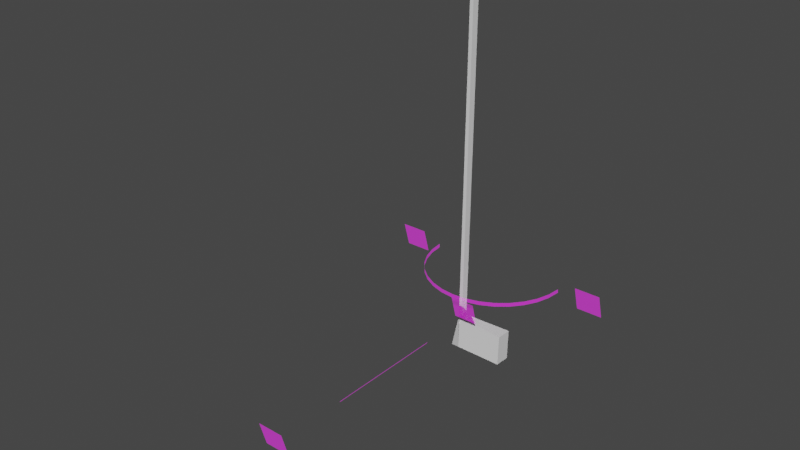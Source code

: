 # Source: aiming_3dui.blend  (saved by Blender 2.93.21; exported with 4.5.12 LTS)
import bpy
from mathutils import Matrix  # noqa: F401  (used for matrix-valued properties, if any)

bpy.ops.wm.read_factory_settings(use_empty=True)
scene = bpy.context.scene
scene.name = 'Scene'

# ---- collections
col_collection = bpy.data.collections.new('Collection'); scene.collection.children.link(col_collection)

# ---- images (referenced by path relative to the original .blend; pixels are not part of the script)
import os
ASSET_DIR = os.environ.get("B2B_ASSET_DIR", "")  # directory of the original .blend (textures are referenced by path, not embedded)
HERE = os.path.dirname(os.path.abspath(__file__))  # packed textures are extracted next to this script under _unpacked/

def load_image(name, relpath, width, height, colorspace="sRGB"):
    """Load a texture the original file referenced (path relative to the .blend, or extracted next to this script)."""
    p = next((c for c in (os.path.join(HERE, relpath), os.path.join(ASSET_DIR, relpath)) if relpath and os.path.exists(c)), "")
    if p:
        img = bpy.data.images.load(p, check_existing=True)
        img.name = name
    else:  # same state as the original file: an image datablock whose file is absent (Cycles renders it pink)
        img = bpy.data.images.new(name, width, height)
        img.source = "FILE"
        img.filepath = "//" + (relpath or name)
    img.colorspace_settings.name = colorspace
    return img
img_controls_png = load_image('Controls.png', 'Controls.png', 1024, 1024, 'sRGB')

# ---- materials (node trees are filled in below, after node groups)
mat_material_001 = bpy.data.materials.new('Material.001')
mat_material_001.use_transparent_shadow = False
mat_material_002 = bpy.data.materials.new('Material.002')
mat_material_002.use_transparent_shadow = False

# ---- material node trees
mat_material_001.use_nodes = True; mat_material_001.node_tree.nodes.clear()
_N = mat_material_001.node_tree.nodes; _L = mat_material_001.node_tree.links
n0 = _N.new('ShaderNodeBsdfPrincipled'); n0.name = 'Principled BSDF'; n0.location = (10, 300)
n0.distribution = 'GGX'
n0.subsurface_method = 'BURLEY'
n0.inputs[2].default_value = 0.4
n0.inputs[3].default_value = 1.45
n0.inputs[27].default_value = (0.0, 0.0, 0.0, 1.0)
n0.inputs[28].default_value = 1.0
n1 = _N.new('ShaderNodeOutputMaterial'); n1.name = 'Material Output'; n1.location = (320, 270)
_L.new(n0.outputs[0], n1.inputs[0])
n1.is_active_output = True
mat_material_002.use_nodes = True; mat_material_002.node_tree.nodes.clear()
_N = mat_material_002.node_tree.nodes; _L = mat_material_002.node_tree.links
n0 = _N.new('ShaderNodeBsdfPrincipled'); n0.name = 'Principled BSDF'; n0.location = (10, 300)
n0.distribution = 'GGX'
n0.subsurface_method = 'BURLEY'
n0.inputs[2].default_value = 1.0
n0.inputs[3].default_value = 1.45
n0.inputs[13].default_value = 0.0
n0.inputs[28].default_value = 1.0
n1 = _N.new('ShaderNodeOutputMaterial'); n1.name = 'Material Output'; n1.location = (532, 240)
n2 = _N.new('ShaderNodeTexImage'); n2.name = 'Image Texture'; n2.location = (-407, 274)
n2.image = img_controls_png
_L.new(n0.outputs[0], n1.inputs[0])
_L.new(n2.outputs[0], n0.inputs[0])
_L.new(n2.outputs[0], n0.inputs[27])
_L.new(n2.outputs[0], n0.inputs[4])
n1.is_active_output = True

# ---- world
world_world = bpy.data.worlds.new('World'); scene.world = world_world
world_world.use_nodes = True; world_world.node_tree.nodes.clear()
_N = world_world.node_tree.nodes; _L = world_world.node_tree.links
n0 = _N.new('ShaderNodeOutputWorld'); n0.name = 'World Output'; n0.location = (300, 300)
n1 = _N.new('ShaderNodeBackground'); n1.name = 'Background'; n1.location = (10, 300)
n1.inputs[0].default_value = (0.05088, 0.05088, 0.05088, 1.0)
_L.new(n1.outputs[0], n0.inputs[0])
n0.is_active_output = True
world_world.color = (0.05088, 0.05088, 0.05088)
world_world.use_sun_shadow = False
world_world.sun_shadow_jitter_overblur = 0.0

# ---- meshes
me_cube_001 = bpy.data.meshes.new('Cube.001')
me_cube_001.from_pydata([(0.217, 0.06127, -0.7796), (0.217, 0.06127, -0.7796), (0.217, 0.06127, -0.7796), (0.217, 0.06127, -0.9), (0.217, 0.06127, -0.9), (0.217, 0.06127, -0.9), (0.217, 0.0, -0.7796), (0.217, 0.0, -0.7796), (0.217, 0.0, -0.7796), (0.217, 0.0, -0.9), (0.217, 0.0, -0.9), (0.217, 0.0, -0.9), (0.01056, 0.05116, -0.7798), (0.01056, 0.05116, -0.7798), (0.01056, 0.05116, -0.7798), (0.01088, 0.05232, -0.9001), (0.01088, 0.05232, -0.9001), (0.01088, 0.05232, -0.9001), (0.01088, 0.05232, -0.9001), (0.01056, 0.023, -0.7792), (0.01056, 0.023, -0.7792), (0.01056, 0.023, -0.7792), (0.01056, 0.023, -0.7792), (0.0, 0.0, -0.9), (0.0, 0.0, -0.9), (0.0, 0.0, -0.9), (0.02039, 0.03563, 0.6595), (0.02039, 0.03563, 0.6595), (0.02039, 0.03563, 0.6595), (0.02496, 0.05232, -0.9002), (0.02496, 0.05232, -0.9002), (0.02496, 0.05232, -0.9002), (0.02039, 0.007478, 0.6601), (0.02039, 0.007478, 0.6601), (0.02039, 0.007478, 0.6601), (0.03066, 0.0, -0.9), (0.03066, 0.0, -0.9), (0.03066, 0.0, -0.9), (0.03066, 0.0, -0.9), (0.006305, 0.03563, 0.6596), (0.006305, 0.03563, 0.6596), (0.006305, 0.03563, 0.6596), (0.006302, 0.007476, 0.6602), (0.006302, 0.007476, 0.6602), (0.006302, 0.007476, 0.6602), (0.02464, 0.05116, -0.7799), (0.02464, 0.05116, -0.7799), (0.02464, 0.05116, -0.7799), (0.02464, 0.02301, -0.7793), (0.02464, 0.02301, -0.7793), (0.02464, 0.02301, -0.7793), (0.02464, 0.02301, -0.7793), (0.02464, 0.02301, -0.7793), (0.02339, 0.02301, -0.7793), (0.02339, 0.02301, -0.7793), (0.02339, 0.02301, -0.7793), (0.02496, 0.05232, -0.9002), (0.02496, 0.05232, -0.9002), (0.02496, 0.05232, -0.9002), (0.02496, 0.05232, -0.9002), (0.02496, 0.05232, -0.9002), (0.03066, 0.0, -0.7967), (0.03066, 0.0, -0.7967), (0.03066, 0.0, -0.7967), (0.0283, 0.0, -0.7953), (0.0283, 0.0, -0.7953)], [], [(7, 1, 46), (7, 46, 50), (36, 9, 6), (6, 48, 62), (6, 62, 36), (64, 53, 21), (21, 24, 35), (35, 61, 64), (21, 35, 64), (63, 51, 55), (63, 55, 65), (13, 16, 23), (13, 23, 20), (4, 10, 38), (4, 38, 59), (17, 58, 37), (17, 37, 25), (5, 2, 8), (5, 8, 11), (45, 0, 3), (45, 3, 57), (27, 41, 44), (27, 44, 33), (54, 49, 32), (32, 43, 22), (32, 22, 54), (42, 39, 12), (42, 12, 19), (56, 15, 29), (47, 60, 31), (31, 28, 34), (34, 52, 47), (31, 34, 47), (30, 18, 14), (14, 40, 26), (14, 26, 30)])
me_cube_001.polygons.foreach_set('use_smooth', [1, 1, 1, 1, 1, 1, 1, 1, 1, 1, 1, 1, 1, 1, 1, 1, 1, 0, 0, 1, 1, 0, 0, 0, 0, 0, 0, 0, 1, 1, 1, 1, 1, 1, 1, 1])
_uv = me_cube_001.uv_layers.new(name='UVMap')
_uv.uv.foreach_set('vector', [0.625, 0.75, 0.625, 0.5, 0.8397, 0.5, 0.625, 0.75, 0.8397, 0.5, 0.8397, 0.75, 0.375, 0.9647, 0.375, 0.75, 0.625, 0.75, 0.625, 0.75, 0.625, 0.9647, 0.5897, 0.9647, 0.625, 0.75, 0.5897, 0.9647, 0.375, 0.9647, 0.5924, 0.9674, 0.625, 0.9678, 0.625, 1.0, 0.625, 1.0, 0.375, 1.0, 0.375, 0.9647, 0.375, 0.9647, 0.5897, 0.9647, 0.5924, 0.9674, 0.625, 1.0, 0.375, 0.9647, 0.5924, 0.9674, 0.5897, 0.9647, 0.625, 0.9647, 0.625, 0.9678, 0.5897, 0.9647, 0.625, 0.9678, 0.5924, 0.9674, 0.625, 0.25, 0.375, 0.25, 0.375, 0.0, 0.625, 0.25, 0.375, 0.0, 0.625, 0.0, 0.375, 0.5, 0.375, 0.75, 0.1603, 0.75, 0.375, 0.5, 0.1603, 0.75, 0.1603, 0.5, 0.125, 0.5, 0.1603, 0.5, 0.1603, 0.75, 0.125, 0.5, 0.1603, 0.75, 0.125, 0.75, 0.375, 0.5, 0.625, 0.5, 0.625, 0.75, 0.375, 0.5, 0.625, 0.75, 0.375, 0.75, 0.625, 0.2853, 0.625, 0.5, 0.375, 0.5, 0.625, 0.2853, 0.375, 0.5, 0.375, 0.2853, 0.625, 0.5, 0.875, 0.5, 0.875, 0.75, 0.625, 0.5, 0.875, 0.75, 0.625, 0.75, 0.3971, 0.7721, 0.3971, 0.75, 0.625, 0.75, 0.625, 0.75, 0.625, 1.0, 0.3971, 1.0, 0.625, 0.75, 0.3971, 1.0, 0.3971, 0.7721, 0.625, 0.0, 0.625, 0.25, 0.3971, 0.25, 0.625, 0.0, 0.3971, 0.25, 0.3971, 0.0, 0.375, 0.5, 0.125, 0.5, 0.375, 0.5, 0.3971, 0.5, 0.375, 0.5, 0.375, 0.5, 0.375, 0.5, 0.625, 0.5, 0.625, 0.75, 0.625, 0.75, 0.3971, 0.75, 0.3971, 0.5, 0.375, 0.5, 0.625, 0.75, 0.3971, 0.5, 0.375, 0.5, 0.375, 0.25, 0.3971, 0.25, 0.3971, 0.25, 0.625, 0.25, 0.625, 0.5, 0.3971, 0.25, 0.625, 0.5, 0.375, 0.5])
me_cube_001.materials.append(mat_material_001)
me_cube_001.use_remesh_fix_poles = True
me_cube_001.use_remesh_preserve_attributes = False
me_cube_001.update()
me_cube_001.normals_split_custom_set([tuple(v) for v in zip(*[iter([0.0006695, 0.006617, 1.0, 0.0006594, 0.006579, 1.0, 0.0006731, 0.006627, 1.0, 0.0006695, 0.006617, 1.0, 0.0006731, 0.006627, 1.0, 0.0006679, 0.006612, 1.0, -0.008651, -0.9955, 0.09476, -0.008646, -0.9955, 0.09476, -0.008647, -0.9955, 0.09476, -0.008647, -0.9955, 0.09476, -0.008602, -0.9955, 0.09476, -0.008652, -0.9955, 0.09475, -0.008647, -0.9955, 0.09476, -0.008652, -0.9955, 0.09475, -0.008651, -0.9955, 0.09476, -0.3696, -0.9177, 0.1454, -0.3696, -0.9177, 0.1454, -0.3697, -0.9177, 0.1454, -0.3697, -0.9177, 0.1454, -0.3696, -0.9177, 0.1454, -0.3696, -0.9177, 0.1454, -0.3696, -0.9177, 0.1454, -0.3696, -0.9177, 0.1454, -0.3696, -0.9177, 0.1454, -0.3697, -0.9177, 0.1454, -0.3696, -0.9177, 0.1454, -0.3696, -0.9177, 0.1454, 0.2937, -0.5157, 0.8049, 0.2937, -0.5157, 0.8049, 0.2937, -0.5157, 0.8049, 0.2937, -0.5157, 0.8049, 0.2937, -0.5157, 0.8049, 0.2937, -0.5157, 0.8049, -0.9905, 0.1342, 0.0299, -0.9905, 0.1342, 0.02989, -0.9905, 0.1342, 0.0299, -0.9905, 0.1342, 0.0299, -0.9905, 0.1342, 0.0299, -0.9905, 0.1342, 0.02989, 0.0005315, -0.001617, -1.0, 0.000539, -0.001639, -1.0, 0.0005328, -0.00162, -1.0, 0.0005315, -0.001617, -1.0, 0.0005328, -0.00162, -1.0, 0.0005231, -0.001591, -1.0, -0.001767, -0.002702, -1.0, -0.001807, -0.002717, -1.0, -0.001892, -0.002749, -1.0, -0.001767, -0.002702, -1.0, -0.001892, -0.002749, -1.0, -0.001839, -0.002729, -1.0, 1.0, 0.0, 0.0, 1.0, 0.0, 0.0, 1.0, 0.0, 0.0, 1.0, 0.0, 0.0, 1.0, 0.0, 0.0, 1.0, 0.0, 0.0, -0.04953, 0.9988, 0.00474, -0.04951, 0.9988, 0.004759, -0.04949, 0.9988, 0.004801, -0.04953, 0.9988, 0.00474, -0.04949, 0.9988, 0.004801, -0.04952, 0.9988, 0.004748, 0.005739, 0.02097, 0.9998, 0.005739, 0.02097, 0.9998, 0.005739, 0.02097, 0.9998, 0.005759, 0.02097, 0.9998, 0.005759, 0.02097, 0.9998, 0.005759, 0.02097, 0.9998, 4.116e-05, -0.9999, -0.01079, 4.116e-05, -0.9999, -0.01079, 4.116e-05, -0.9999, -0.01079, 4.032e-05, -0.9999, -0.01079, 4.032e-05, -0.9999, -0.01079, 4.032e-05, -0.9999, -0.01079, 4.038e-05, -0.9999, -0.01079, 4.038e-05, -0.9999, -0.01079, 4.038e-05, -0.9999, -0.01079, -1.0, 4.046e-05, -0.002955, -1.0, 4.046e-05, -0.002955, -1.0, 4.046e-05, -0.002955, -1.0, 4.056e-05, -0.002955, -1.0, 4.056e-05, -0.002955, -1.0, 4.056e-05, -0.002955, 0.0, 0.0, 0.0, 0.0, 0.0, 0.0, 0.0, 0.0, 0.0, 1.0, 0.0007061, 0.002967, 1.0, 0.0006346, 0.002945, 1.0, 0.0006347, 0.002942, 1.0, 0.0006347, 0.002942, 1.0, 0.0006295, 0.002963, 1.0, 0.0004536, 0.002954, 1.0, 0.0004536, 0.002954, 1.0, 0.0005347, 0.002962, 1.0, 0.0007061, 0.002967, 1.0, 0.0006347, 0.002942, 1.0, 0.0004536, 0.002954, 1.0, 0.0007061, 0.002967, 0.004482, 0.9999, 0.01071, 0.004478, 0.9999, 0.01071, 0.004489, 0.9999, 0.01071, 0.004489, 0.9999, 0.01071, 0.004466, 0.9999, 0.01076, 0.004473, 0.9999, 0.01071, 0.004489, 0.9999, 0.01071, 0.004473, 0.9999, 0.01071, 0.004482, 0.9999, 0.01071])] * 3)])
me_plane_001 = bpy.data.meshes.new('Plane.001')
me_plane_001.from_pydata([(-0.6002, -0.6002, 1.49e-08), (0.6002, -0.6002, 1.49e-08), (-0.6002, 0.6002, -1.49e-08), (0.6002, 0.6002, -1.49e-08), (4.831, 0.7916, -3.145), (4.831, 0.9606, -3.097), (5.472, 0.7744, -3.084), (5.472, 0.9434, -3.036), (6.088, 0.7235, -2.904), (6.088, 0.8925, -2.856), (6.656, 0.6409, -2.612), (6.656, 0.8099, -2.564), (7.153, 0.5297, -2.219), (7.153, 0.6987, -2.171), (7.562, 0.3942, -1.74), (7.562, 0.5632, -1.693), (7.865, 0.2397, -1.194), (7.865, 0.4087, -1.146), (8.052, 0.07196, -0.6014), (8.052, 0.2409, -0.5536), (8.115, -0.1025, 0.01505), (8.115, 0.06651, 0.06286), (1.547, -0.1025, 0.01505), (1.547, 0.06651, 0.06286), (1.611, 0.07196, -0.6014), (1.611, 0.2409, -0.5536), (1.797, 0.2397, -1.194), (1.797, 0.4087, -1.146), (2.101, 0.3942, -1.74), (2.101, 0.5632, -1.693), (2.509, 0.5297, -2.219), (2.509, 0.6987, -2.171), (3.007, 0.6409, -2.612), (3.007, 0.8099, -2.564), (3.575, 0.7235, -2.904), (3.575, 0.8925, -2.856), (4.191, 0.7744, -3.084), (4.191, 0.9434, -3.036), (8.871, -0.6002, 1.49e-08), (10.07, -0.6002, 1.49e-08), (8.871, 0.6002, -1.49e-08), (10.07, 0.6002, -1.49e-08)], [], [(0, 1, 3, 2), (4, 5, 7, 6), (6, 7, 9, 8), (8, 9, 11, 10), (10, 11, 13, 12), (12, 13, 15, 14), (14, 15, 17, 16), (16, 17, 19, 18), (18, 19, 21, 20), (22, 23, 25, 24), (24, 25, 27, 26), (26, 27, 29, 28), (28, 29, 31, 30), (30, 31, 33, 32), (32, 33, 35, 34), (34, 35, 37, 36), (36, 37, 5, 4), (38, 39, 41, 40)])
me_plane_001.polygons.foreach_set('use_smooth', [0, 1, 1, 1, 1, 1, 1, 1, 1, 1, 1, 1, 1, 1, 1, 1, 1, 0])
_uv = me_plane_001.uv_layers.new(name='UVMap')
_uv.uv.foreach_set('vector', [0.08017, 0.756, 0.2558, 0.756, 0.2558, 0.9315, 0.08017, 0.9315, 0.3864, 0.8459, 0.3864, 0.8494, 0.3862, 0.8494, 0.3862, 0.8459, 0.3862, 0.8459, 0.3862, 0.8494, 0.3859, 0.8494, 0.3859, 0.8459, 0.3859, 0.8459, 0.3859, 0.8494, 0.3857, 0.8494, 0.3857, 0.8459, 0.3857, 0.8459, 0.3857, 0.8494, 0.3855, 0.8494, 0.3855, 0.8459, 0.3855, 0.8459, 0.3855, 0.8494, 0.3853, 0.8494, 0.3853, 0.8459, 0.3853, 0.8459, 0.3853, 0.8494, 0.385, 0.8494, 0.385, 0.8459, 0.385, 0.8459, 0.385, 0.8494, 0.3848, 0.8494, 0.3848, 0.8459, 0.3848, 0.8459, 0.3848, 0.8494, 0.3846, 0.8494, 0.3846, 0.8459, 0.381, 0.8459, 0.381, 0.8494, 0.3808, 0.8494, 0.3808, 0.8459, 0.3808, 0.8459, 0.3808, 0.8494, 0.3806, 0.8494, 0.3806, 0.8459, 0.3806, 0.8459, 0.3806, 0.8494, 0.3804, 0.8494, 0.3804, 0.8459, 0.3804, 0.8459, 0.3804, 0.8494, 0.3801, 0.8494, 0.3801, 0.8459, 0.3801, 0.8459, 0.3801, 0.8494, 0.3799, 0.8494, 0.3799, 0.8459, 0.3799, 0.8459, 0.3799, 0.8494, 0.3797, 0.8494, 0.3797, 0.8459, 0.3797, 0.8459, 0.3797, 0.8494, 0.3795, 0.8494, 0.3795, 0.8459, 0.3795, 0.8459, 0.3795, 0.8494, 0.3792, 0.8494, 0.3792, 0.8459, 0.3102, 0.7399, 0.5023, 0.7399, 0.5023, 0.932, 0.3102, 0.932])
me_plane_001.materials.append(mat_material_002)
me_plane_001.use_remesh_fix_poles = True
me_plane_001.use_remesh_preserve_attributes = False
me_plane_001.update()
me_plane_002 = bpy.data.meshes.new('Plane.002')
me_plane_002.from_pydata([(4.493, 1.78, -13.79), (5.654, 1.78, -13.79), (4.493, 2.941, -13.79), (5.654, 2.941, -13.79), (4.445, -1.323, -2.402), (5.606, -1.323, -2.402), (4.445, -0.1616, -2.402), (5.606, -0.1616, -2.402), (4.863, 1.328, -10.55), (4.805, 1.419, -10.52), (4.863, -0.1764, -5.227), (4.805, -0.08544, -5.202)], [], [(0, 1, 3, 2), (4, 5, 7, 6), (8, 9, 11, 10)])
me_plane_002.polygons.foreach_set('use_smooth', [0, 0, 1])
_uv = me_plane_002.uv_layers.new(name='UVMap')
_uv.uv.foreach_set('vector', [0.08017, 0.756, 0.2558, 0.756, 0.2558, 0.9315, 0.08017, 0.9315, 0.3102, 0.7399, 0.5023, 0.7399, 0.5023, 0.932, 0.3102, 0.932, 0.3848, 0.8459, 0.3848, 0.8494, 0.3846, 0.8494, 0.3846, 0.8459])
me_plane_002.materials.append(mat_material_002)
me_plane_002.use_remesh_fix_poles = True
me_plane_002.use_remesh_preserve_attributes = False
me_plane_002.update()

# ---- objects
ob_cube = bpy.data.objects.new('Cube', me_cube_001)
ob_rotation = bpy.data.objects.new('Rotation', me_plane_001)
ob_power = bpy.data.objects.new('Power', me_plane_002)

# ---- transforms, parenting, visibility, modifiers, constraints
ob_cube.location = (-0.08819, -0.1304, 0.8638)
ob_cube.rotation_mode = 'QUATERNION'
ob_cube.rotation_quaternion = (0.9999, -0.008904, 0.002486, -0.004833)
ob_rotation.location = (0.405, -0.003553, 0.2754)
ob_rotation.rotation_euler = (1.295, -6.046e-17, -3.142)
ob_rotation.scale = (0.08384, 0.08384, 0.08384)
ob_power.location = (0.405, -0.003553, 0.2754)
ob_power.rotation_euler = (1.295, -6.046e-17, -3.142)
ob_power.scale = (0.08384, 0.08384, 0.08384)

# ---- collection membership
scene.collection.objects.link(ob_cube)
col_collection.objects.link(ob_rotation)
col_collection.objects.link(ob_power)

# ---- scene / render settings (as saved in the file)
scene.frame_start = 1; scene.frame_end = 250; scene.frame_set(0)
scene.render.engine = 'BLENDER_EEVEE_NEXT'
scene.cycles.use_denoising = False
scene.cycles.samples = 128
scene.cycles.sampling_pattern = 'TABULATED_SOBOL'
scene.cycles.use_adaptive_sampling = False
scene.cycles.use_light_tree = False
scene.view_settings.view_transform = 'Filmic'
bpy.context.view_layer.update()

# ---- added for rendering (the .blend has no active camera and no usable light): camera, sun
cam_auto = bpy.data.cameras.new('AutoCamera')
cam_auto.lens = 50.0
cam_auto.sensor_width = 36.0
cam_auto.clip_end = 1000.0
ob_auto_camera = bpy.data.objects.new('AutoCamera', cam_auto)
scene.collection.objects.link(ob_auto_camera)
ob_auto_camera.location = (2.08191, -3.07251, 2.34804)
ob_auto_camera.rotation_euler = (1.09748, -7.21219e-08, 0.694738)
scene.camera = ob_auto_camera
light_auto_sun = bpy.data.lights.new('AutoSun', 'SUN')
light_auto_sun.energy = 3.0
light_auto_sun.angle = 0.0523599
ob_auto_sun = bpy.data.objects.new('AutoSun', light_auto_sun)
scene.collection.objects.link(ob_auto_sun)
ob_auto_sun.rotation_euler = (0.872665, 0.174533, 0.523599)
bpy.context.view_layer.update()
